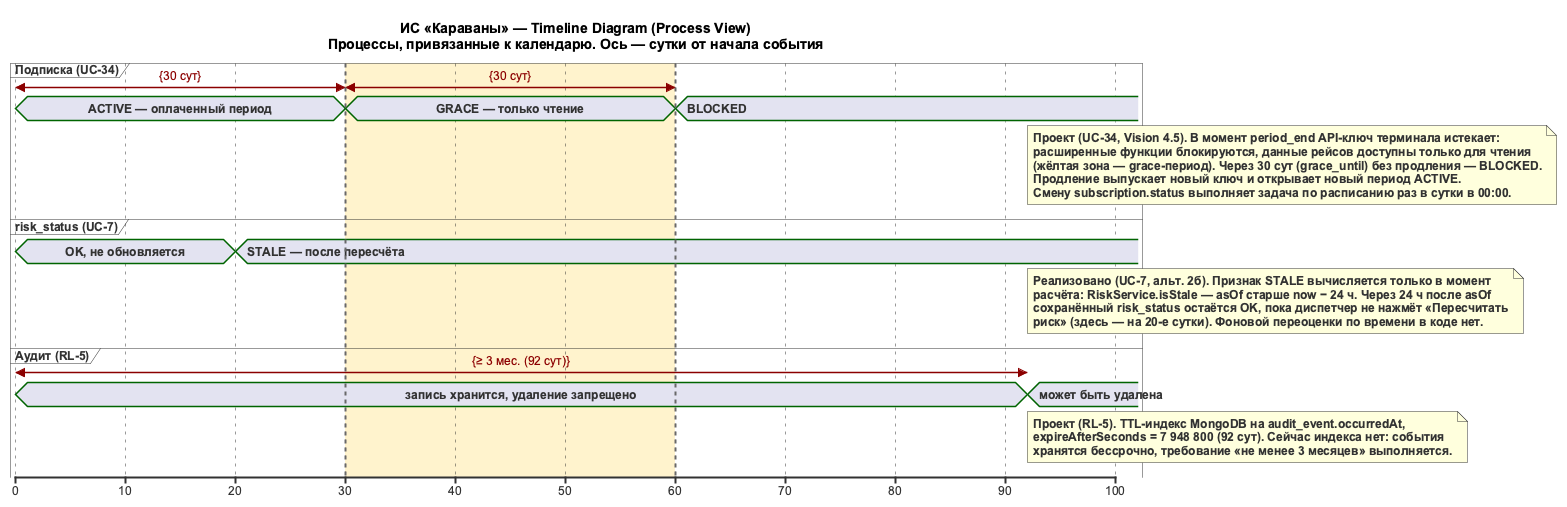

The diagram above was rendered by PlantUML. Its source (embedded in the PNG):
@startuml TL_Calendar_ProcessView
skinparam defaultFontName Arial
skinparam defaultFontSize 12

title ИС «Караваны» — Timeline Diagram (Process View)\nПроцессы, привязанные к календарю. Ось — сутки от начала события

scale 10 as 110 pixels

concise "Подписка (UC-34)" as SUB
concise "risk_status (UC-7)" as RISK
concise "Аудит (RL-5)" as AUD

@0
SUB is "ACTIVE — оплаченный период"
RISK is "OK, не обновляется"
AUD is "запись хранится, удаление запрещено"

@20
RISK is "STALE — после пересчёта"

@30
SUB is "GRACE — только чтение"

@60
SUB is "BLOCKED"

@92
AUD is "может быть удалена"

SUB@0 <-> @30 : {30 сут}
SUB@30 <-> @60 : {30 сут}
AUD@0 <-> @92 : {≥ 3 мес. (92 сут)}

highlight 30 to 60 #FFF2CC;line:DimGrey

note bottom of SUB
  **Проект (UC-34, Vision 4.5).** В момент period_end API-ключ терминала истекает:
  расширенные функции блокируются, данные рейсов доступны только для чтения
  (жёлтая зона — grace-период). Через 30 сут (grace_until) без продления — BLOCKED.
  Продление выпускает новый ключ и открывает новый период ACTIVE.
  Смену subscription.status выполняет задача по расписанию раз в сутки в 00:00.
end note

note bottom of RISK
  **Реализовано (UC-7, альт. 2б).** Признак STALE вычисляется только в момент
  расчёта: RiskService.isStale — asOf старше now − 24 ч. Через 24 ч после asOf
  сохранённый risk_status остаётся OK, пока диспетчер не нажмёт «Пересчитать
  риск» (здесь — на 20-е сутки). Фоновой переоценки по времени в коде нет.
end note

note bottom of AUD
  **Проект (RL-5).** TTL-индекс MongoDB на audit_event.occurredAt,
  expireAfterSeconds = 7 948 800 (92 сут). Сейчас индекса нет: события
  хранятся бессрочно, требование «не менее 3 месяцев» выполняется.
end note
@enduml